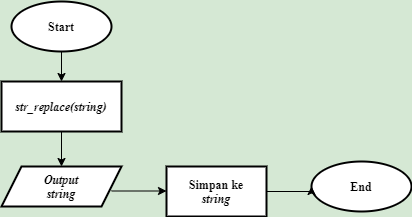

The diagram above was exported from draw.io. Its source (the exported page's mxGraphModel, read from the mxfile embedded in the PNG):
<mxGraphModel dx="1019" dy="492" grid="1" gridSize="10" guides="1" tooltips="1" connect="1" arrows="1" fold="1" page="1" pageScale="1" pageWidth="827" pageHeight="1169" background="#D5E8D4" math="0" shadow="0">
  <root>
    <mxCell id="0" />
    <mxCell id="1" parent="0" />
    <mxCell id="tJjdd_n9l8kZexzgoA06-5" value="" style="edgeStyle=orthogonalEdgeStyle;rounded=0;orthogonalLoop=1;jettySize=auto;html=1;" parent="1" source="tJjdd_n9l8kZexzgoA06-1" target="tJjdd_n9l8kZexzgoA06-4" edge="1">
      <mxGeometry relative="1" as="geometry" />
    </mxCell>
    <mxCell id="tJjdd_n9l8kZexzgoA06-1" value="&lt;font face=&quot;Times New Roman&quot;&gt;&lt;b&gt;Start&lt;/b&gt;&lt;/font&gt;" style="strokeWidth=2;html=1;shape=mxgraph.flowchart.start_1;whiteSpace=wrap;" parent="1" vertex="1">
      <mxGeometry x="230" y="50" width="100" height="50" as="geometry" />
    </mxCell>
    <mxCell id="tJjdd_n9l8kZexzgoA06-2" value="&lt;font face=&quot;Times New Roman&quot;&gt;&lt;b&gt;End&lt;/b&gt;&lt;/font&gt;" style="strokeWidth=2;html=1;shape=mxgraph.flowchart.start_1;whiteSpace=wrap;" parent="1" vertex="1">
      <mxGeometry x="530" y="210" width="100" height="50" as="geometry" />
    </mxCell>
    <mxCell id="tJjdd_n9l8kZexzgoA06-7" value="" style="edgeStyle=orthogonalEdgeStyle;rounded=0;orthogonalLoop=1;jettySize=auto;html=1;" parent="1" source="tJjdd_n9l8kZexzgoA06-4" edge="1">
      <mxGeometry relative="1" as="geometry">
        <mxPoint x="280" y="215" as="targetPoint" />
      </mxGeometry>
    </mxCell>
    <mxCell id="tJjdd_n9l8kZexzgoA06-4" value="&lt;font face=&quot;Times New Roman&quot;&gt;&lt;span style=&quot;font-size: 12px&quot;&gt;&lt;i&gt;&lt;b&gt;str_replace(string)&lt;/b&gt;&lt;/i&gt;&lt;/span&gt;&lt;/font&gt;" style="whiteSpace=wrap;html=1;strokeWidth=2;" parent="1" vertex="1">
      <mxGeometry x="220" y="130" width="120" height="50" as="geometry" />
    </mxCell>
    <mxCell id="tJjdd_n9l8kZexzgoA06-20" style="edgeStyle=orthogonalEdgeStyle;rounded=0;orthogonalLoop=1;jettySize=auto;html=1;entryX=0;entryY=0.5;entryDx=0;entryDy=0;" parent="1" edge="1">
      <mxGeometry relative="1" as="geometry">
        <mxPoint x="330" y="239.5" as="sourcePoint" />
        <mxPoint x="385" y="239.5" as="targetPoint" />
      </mxGeometry>
    </mxCell>
    <mxCell id="tJjdd_n9l8kZexzgoA06-21" style="edgeStyle=orthogonalEdgeStyle;rounded=0;orthogonalLoop=1;jettySize=auto;html=1;exitX=1;exitY=0.5;exitDx=0;exitDy=0;entryX=0;entryY=0.5;entryDx=0;entryDy=0;entryPerimeter=0;" parent="1" target="tJjdd_n9l8kZexzgoA06-2" edge="1">
      <mxGeometry relative="1" as="geometry">
        <mxPoint x="505" y="240" as="sourcePoint" />
        <Array as="points">
          <mxPoint x="480" y="240" />
          <mxPoint x="480" y="240" />
        </Array>
      </mxGeometry>
    </mxCell>
    <mxCell id="WKt6iYwIaPHee830_wh4-1" value="&lt;font face=&quot;Times New Roman&quot;&gt;&lt;b&gt;&lt;i&gt;Output&lt;br&gt;string&lt;/i&gt;&lt;/b&gt;&lt;br&gt;&lt;/font&gt;" style="shape=parallelogram;perimeter=parallelogramPerimeter;whiteSpace=wrap;html=1;fixedSize=1;strokeWidth=2;" vertex="1" parent="1">
      <mxGeometry x="220" y="215" width="120" height="40" as="geometry" />
    </mxCell>
    <mxCell id="WKt6iYwIaPHee830_wh4-2" value="&lt;font face=&quot;Times New Roman&quot;&gt;&lt;span style=&quot;font-size: 12px&quot;&gt;&lt;b&gt;Simpan ke&lt;br&gt;&lt;i&gt;string&lt;/i&gt;&lt;br&gt;&lt;/b&gt;&lt;/span&gt;&lt;/font&gt;" style="whiteSpace=wrap;html=1;strokeWidth=2;" vertex="1" parent="1">
      <mxGeometry x="385" y="215" width="100" height="50" as="geometry" />
    </mxCell>
  </root>
</mxGraphModel>